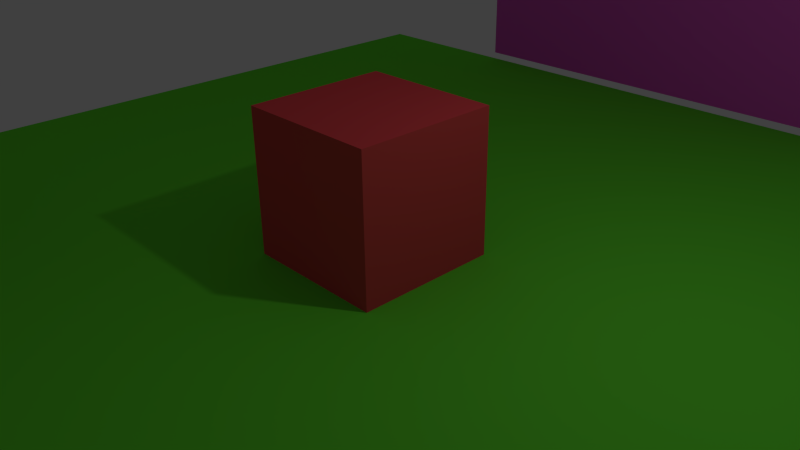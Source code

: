 # Source: wednesday.blend  (saved by Blender 2.70.0; exported with 4.5.12 LTS)
import bpy
from mathutils import Matrix  # noqa: F401  (used for matrix-valued properties, if any)

bpy.ops.wm.read_factory_settings(use_empty=True)
scene = bpy.context.scene
scene.name = 'Scene'

# ---- collections
col_collection_1 = bpy.data.collections.new('Collection 1'); scene.collection.children.link(col_collection_1)
col_collection_2 = bpy.data.collections.new('Collection 2'); scene.collection.children.link(col_collection_2)

# ---- materials (node trees are filled in below, after node groups)
mat_material_003 = bpy.data.materials.new('Material.003')
mat_material_003.alpha_threshold = 0.0
mat_material_003.use_transparent_shadow = False
mat_material_003.diffuse_color = (0.8, 0.3415, 0.05907, 1.0)
mat_material_003.roughness = 0.5
mat_material_003.line_color = (0.0, 0.0, 0.0, 1.0)
mat_material_002 = bpy.data.materials.new('Material.002')
mat_material_002.alpha_threshold = 0.0
mat_material_002.use_transparent_shadow = False
mat_material_002.diffuse_color = (0.1376, 0.8, 0.03937, 1.0)
mat_material_002.roughness = 0.5
mat_material_002.line_color = (0.0, 0.0, 0.0, 1.0)
mat_material = bpy.data.materials.new('Material')
mat_material.alpha_threshold = 0.0
mat_material.use_transparent_shadow = False
mat_material.diffuse_color = (0.8, 0.07459, 0.08477, 1.0)
mat_material.roughness = 0.5
mat_material.line_color = (0.0, 0.0, 0.0, 1.0)
mat_material_001 = bpy.data.materials.new('Material.001')
mat_material_001.alpha_threshold = 0.0
mat_material_001.use_transparent_shadow = False
mat_material_001.diffuse_color = (0.8, 0.09037, 0.6514, 1.0)
mat_material_001.roughness = 0.5
mat_material_001.line_color = (0.0, 0.0, 0.0, 1.0)

# ---- material node trees

# ---- world
world_world = bpy.data.worlds.new('World'); scene.world = world_world
world_world.color = (0.05088, 0.05088, 0.05088)
world_world.use_sun_shadow = False
world_world.sun_shadow_jitter_overblur = 0.0
world_world.cycles.sampling_method = 'MANUAL'
world_world.cycles.sample_map_resolution = 256

# ---- cameras
cam_camera = bpy.data.cameras.new('Camera')
cam_camera.clip_end = 100.0
cam_camera.lens = 35.0
cam_camera.sensor_width = 32.0
cam_camera.sensor_height = 18.0
cam_camera.ortho_scale = 7.314
cam_camera.dof.focus_distance = 0.0
cam_camera.dof.aperture_fstop = 128.0

# ---- lights
light_lamp = bpy.data.lights.new('Lamp', 'POINT')
light_lamp.transmission_factor = 0.0
light_lamp.cutoff_distance = 30.0
light_lamp.energy = 100.0
light_lamp.shadow_buffer_clip_start = 1.001
light_lamp.shadow_soft_size = 0.1
light_lamp.shadow_maximum_resolution = 0.006
light_lamp.use_absolute_resolution = True
light_lamp.cycles.use_multiple_importance_sampling = False

# ---- meshes
me_suzanne = bpy.data.meshes.new('Suzanne')
me_suzanne.from_pydata([(0.4375, -0.7656, 0.1641), (-0.4375, -0.7656, 0.1641), (0.5, -0.6875, 0.09375), (-0.5, -0.6875, 0.09375), (0.5469, -0.5781, 0.05469), (-0.5469, -0.5781, 0.05469), (0.3516, -0.6172, -0.02344), (-0.3516, -0.6172, -0.02344), (0.3516, -0.7188, 0.03125), (-0.3516, -0.7188, 0.03125), (0.3516, -0.7812, 0.1328), (-0.3516, -0.7812, 0.1328), (0.2734, -0.7969, 0.1641), (-0.2734, -0.7969, 0.1641), (0.2031, -0.7422, 0.09375), (-0.2031, -0.7422, 0.09375), (0.1562, -0.6484, 0.05469), (-0.1562, -0.6484, 0.05469), (0.07812, -0.6562, 0.2422), (-0.07812, -0.6562, 0.2422), (0.1406, -0.7422, 0.2422), (-0.1406, -0.7422, 0.2422), (0.2422, -0.7969, 0.2422), (-0.2422, -0.7969, 0.2422), (0.2734, -0.7969, 0.3281), (-0.2734, -0.7969, 0.3281), (0.2031, -0.7422, 0.3906), (-0.2031, -0.7422, 0.3906), (0.1562, -0.6484, 0.4375), (-0.1562, -0.6484, 0.4375), (0.3516, -0.6172, 0.5156), (-0.3516, -0.6172, 0.5156), (0.3516, -0.7188, 0.4531), (-0.3516, -0.7188, 0.4531), (0.3516, -0.7812, 0.3594), (-0.3516, -0.7812, 0.3594), (0.4375, -0.7656, 0.3281), (-0.4375, -0.7656, 0.3281), (0.5, -0.6875, 0.3906), (-0.5, -0.6875, 0.3906), (0.5469, -0.5781, 0.4375), (-0.5469, -0.5781, 0.4375), (0.625, -0.5625, 0.2422), (-0.625, -0.5625, 0.2422), (0.5625, -0.6719, 0.2422), (-0.5625, -0.6719, 0.2422), (0.4688, -0.7578, 0.2422), (-0.4688, -0.7578, 0.2422), (0.4766, -0.7734, 0.2422), (-0.4766, -0.7734, 0.2422), (0.4453, -0.7812, 0.3359), (-0.4453, -0.7812, 0.3359), (0.3516, -0.8047, 0.375), (-0.3516, -0.8047, 0.375), (0.2656, -0.8203, 0.3359), (-0.2656, -0.8203, 0.3359), (0.2266, -0.8203, 0.2422), (-0.2266, -0.8203, 0.2422), (0.2656, -0.8203, 0.1562), (-0.2656, -0.8203, 0.1562), (0.3516, -0.8281, 0.2422), (-0.3516, -0.8281, 0.2422), (0.3516, -0.8047, 0.1172), (-0.3516, -0.8047, 0.1172), (0.4453, -0.7812, 0.1562), (-0.4453, -0.7812, 0.1562), (0.0, -0.7422, 0.4297), (0.0, -0.8203, 0.3516), (0.0, -0.7344, -0.6797), (0.0, -0.7812, -0.3203), (0.0, -0.7969, -0.1875), (0.0, -0.7188, -0.7734), (0.0, -0.6016, 0.4062), (0.0, -0.5703, 0.5703), (0.0, 0.5469, 0.8984), (0.0, 0.8516, 0.5625), (0.0, 0.8281, 0.07031), (0.0, 0.3516, -0.3828), (0.2031, -0.5625, -0.1875), (-0.2031, -0.5625, -0.1875), (0.3125, -0.5703, -0.4375), (-0.3125, -0.5703, -0.4375), (0.3516, -0.5703, -0.6953), (-0.3516, -0.5703, -0.6953), (0.3672, -0.5312, -0.8906), (-0.3672, -0.5312, -0.8906), (0.3281, -0.5234, -0.9453), (-0.3281, -0.5234, -0.9453), (0.1797, -0.5547, -0.9688), (-0.1797, -0.5547, -0.9688), (0.0, -0.5781, -0.9844), (0.4375, -0.5312, -0.1406), (-0.4375, -0.5312, -0.1406), (0.6328, -0.5391, -0.03906), (-0.6328, -0.5391, -0.03906), (0.8281, -0.4453, 0.1484), (-0.8281, -0.4453, 0.1484), (0.8594, -0.5938, 0.4297), (-0.8594, -0.5938, 0.4297), (0.7109, -0.625, 0.4844), (-0.7109, -0.625, 0.4844), (0.4922, -0.6875, 0.6016), (-0.4922, -0.6875, 0.6016), (0.3203, -0.7344, 0.7578), (-0.3203, -0.7344, 0.7578), (0.1562, -0.7578, 0.7188), (-0.1562, -0.7578, 0.7188), (0.0625, -0.75, 0.4922), (-0.0625, -0.75, 0.4922), (0.1641, -0.7734, 0.4141), (-0.1641, -0.7734, 0.4141), (0.125, -0.7656, 0.3047), (-0.125, -0.7656, 0.3047), (0.2031, -0.7422, 0.09375), (-0.2031, -0.7422, 0.09375), (0.375, -0.7031, 0.01562), (-0.375, -0.7031, 0.01562), (0.4922, -0.6719, 0.0625), (-0.4922, -0.6719, 0.0625), (0.625, -0.6484, 0.1875), (-0.625, -0.6484, 0.1875), (0.6406, -0.6484, 0.2969), (-0.6406, -0.6484, 0.2969), (0.6016, -0.6641, 0.375), (-0.6016, -0.6641, 0.375), (0.4297, -0.7188, 0.4375), (-0.4297, -0.7188, 0.4375), (0.25, -0.7578, 0.4688), (-0.25, -0.7578, 0.4688), (0.0, -0.7344, -0.7656), (0.1094, -0.7344, -0.7188), (-0.1094, -0.7344, -0.7188), (0.1172, -0.7109, -0.8359), (-0.1172, -0.7109, -0.8359), (0.0625, -0.6953, -0.8828), (-0.0625, -0.6953, -0.8828), (0.0, -0.6875, -0.8906), (0.0, -0.75, -0.1953), (0.0, -0.7422, -0.1406), (0.1016, -0.7422, -0.1484), (-0.1016, -0.7422, -0.1484), (0.125, -0.75, -0.2266), (-0.125, -0.75, -0.2266), (0.08594, -0.7422, -0.2891), (-0.08594, -0.7422, -0.2891), (0.3984, -0.6719, -0.04688), (-0.3984, -0.6719, -0.04688), (0.6172, -0.625, 0.05469), (-0.6172, -0.625, 0.05469), (0.7266, -0.6016, 0.2031), (-0.7266, -0.6016, 0.2031), (0.7422, -0.6562, 0.375), (-0.7422, -0.6562, 0.375), (0.6875, -0.7266, 0.4141), (-0.6875, -0.7266, 0.4141), (0.4375, -0.7969, 0.5469), (-0.4375, -0.7969, 0.5469), (0.3125, -0.8359, 0.6406), (-0.3125, -0.8359, 0.6406), (0.2031, -0.8516, 0.6172), (-0.2031, -0.8516, 0.6172), (0.1016, -0.8438, 0.4297), (-0.1016, -0.8438, 0.4297), (0.125, -0.8125, -0.1016), (-0.125, -0.8125, -0.1016), (0.2109, -0.7109, -0.4453), (-0.2109, -0.7109, -0.4453), (0.25, -0.6875, -0.7031), (-0.25, -0.6875, -0.7031), (0.2656, -0.6641, -0.8203), (-0.2656, -0.6641, -0.8203), (0.2344, -0.6328, -0.9141), (-0.2344, -0.6328, -0.9141), (0.1641, -0.6328, -0.9297), (-0.1641, -0.6328, -0.9297), (0.0, -0.6406, -0.9453), (0.0, -0.7266, 0.04688), (0.0, -0.7656, 0.2109), (0.3281, -0.7422, 0.4766), (-0.3281, -0.7422, 0.4766), (0.1641, -0.75, 0.1406), (-0.1641, -0.75, 0.1406), (0.1328, -0.7578, 0.2109), (-0.1328, -0.7578, 0.2109), (0.1172, -0.7344, -0.6875), (-0.1172, -0.7344, -0.6875), (0.07812, -0.75, -0.4453), (-0.07812, -0.75, -0.4453), (0.0, -0.75, -0.4453), (0.0, -0.7422, -0.3281), (0.09375, -0.7812, -0.2734), (-0.09375, -0.7812, -0.2734), (0.1328, -0.7969, -0.2266), (-0.1328, -0.7969, -0.2266), (0.1094, -0.7812, -0.1328), (-0.1094, -0.7812, -0.1328), (0.03906, -0.7812, -0.125), (-0.03906, -0.7812, -0.125), (0.0, -0.8281, -0.2031), (0.04688, -0.8125, -0.1484), (-0.04688, -0.8125, -0.1484), (0.09375, -0.8125, -0.1562), (-0.09375, -0.8125, -0.1562), (0.1094, -0.8281, -0.2266), (-0.1094, -0.8281, -0.2266), (0.07812, -0.8047, -0.25), (-0.07812, -0.8047, -0.25), (0.0, -0.8047, -0.2891), (0.2578, -0.5547, -0.3125), (-0.2578, -0.5547, -0.3125), (0.1641, -0.7109, -0.2422), (-0.1641, -0.7109, -0.2422), (0.1797, -0.7109, -0.3125), (-0.1797, -0.7109, -0.3125), (0.2344, -0.5547, -0.25), (-0.2344, -0.5547, -0.25), (0.0, -0.6875, -0.875), (0.04688, -0.6875, -0.8672), (-0.04688, -0.6875, -0.8672), (0.09375, -0.7109, -0.8203), (-0.09375, -0.7109, -0.8203), (0.09375, -0.7266, -0.7422), (-0.09375, -0.7266, -0.7422), (0.0, -0.6562, -0.7812), (0.09375, -0.6641, -0.75), (-0.09375, -0.6641, -0.75), (0.09375, -0.6406, -0.8125), (-0.09375, -0.6406, -0.8125), (0.04688, -0.6328, -0.8516), (-0.04688, -0.6328, -0.8516), (0.0, -0.6328, -0.8594), (0.1719, -0.7812, 0.2188), (-0.1719, -0.7812, 0.2188), (0.1875, -0.7734, 0.1562), (-0.1875, -0.7734, 0.1562), (0.3359, -0.7578, 0.4297), (-0.3359, -0.7578, 0.4297), (0.2734, -0.7734, 0.4219), (-0.2734, -0.7734, 0.4219), (0.4219, -0.7734, 0.3984), (-0.4219, -0.7734, 0.3984), (0.5625, -0.6953, 0.3516), (-0.5625, -0.6953, 0.3516), (0.5859, -0.6875, 0.2891), (-0.5859, -0.6875, 0.2891), (0.5781, -0.6797, 0.1953), (-0.5781, -0.6797, 0.1953), (0.4766, -0.7188, 0.1016), (-0.4766, -0.7188, 0.1016), (0.375, -0.7422, 0.0625), (-0.375, -0.7422, 0.0625), (0.2266, -0.7812, 0.1094), (-0.2266, -0.7812, 0.1094), (0.1797, -0.7812, 0.2969), (-0.1797, -0.7812, 0.2969), (0.2109, -0.7812, 0.375), (-0.2109, -0.7812, 0.375), (0.2344, -0.7578, 0.3594), (-0.2344, -0.7578, 0.3594), (0.1953, -0.7578, 0.2969), (-0.1953, -0.7578, 0.2969), (0.2422, -0.7578, 0.125), (-0.2422, -0.7578, 0.125), (0.375, -0.7266, 0.08594), (-0.375, -0.7266, 0.08594), (0.4609, -0.7031, 0.1172), (-0.4609, -0.7031, 0.1172), (0.5469, -0.6719, 0.2109), (-0.5469, -0.6719, 0.2109), (0.5547, -0.6719, 0.2812), (-0.5547, -0.6719, 0.2812), (0.5312, -0.6797, 0.3359), (-0.5312, -0.6797, 0.3359), (0.4141, -0.75, 0.3906), (-0.4141, -0.75, 0.3906), (0.2812, -0.7656, 0.3984), (-0.2812, -0.7656, 0.3984), (0.3359, -0.75, 0.4062), (-0.3359, -0.75, 0.4062), (0.2031, -0.75, 0.1719), (-0.2031, -0.75, 0.1719), (0.1953, -0.75, 0.2266), (-0.1953, -0.75, 0.2266), (0.1094, -0.6094, 0.4609), (-0.1094, -0.6094, 0.4609), (0.1953, -0.6172, 0.6641), (-0.1953, -0.6172, 0.6641), (0.3359, -0.5938, 0.6875), (-0.3359, -0.5938, 0.6875), (0.4844, -0.5547, 0.5547), (-0.4844, -0.5547, 0.5547), (0.6797, -0.4922, 0.4531), (-0.6797, -0.4922, 0.4531), (0.7969, -0.4609, 0.4062), (-0.7969, -0.4609, 0.4062), (0.7734, -0.375, 0.1641), (-0.7734, -0.375, 0.1641), (0.6016, -0.4141, 0.0), (-0.6016, -0.4141, 0.0), (0.4375, -0.4688, -0.09375), (-0.4375, -0.4688, -0.09375), (0.0, -0.2891, 0.8984), (0.0, 0.07812, 0.9844), (0.0, 0.6719, -0.1953), (0.0, -0.1875, -0.4609), (0.0, -0.4609, -0.9766), (0.0, -0.3438, -0.8047), (0.0, -0.3203, -0.5703), (0.0, -0.2812, -0.4844), (0.8516, -0.05469, 0.2344), (-0.8516, -0.05469, 0.2344), (0.8594, 0.04688, 0.3203), (-0.8594, 0.04688, 0.3203), (0.7734, 0.4375, 0.2656), (-0.7734, 0.4375, 0.2656), (0.4609, 0.7031, 0.4375), (-0.4609, 0.7031, 0.4375), (0.7344, -0.07031, -0.04688), (-0.7344, -0.07031, -0.04688), (0.5938, 0.1641, -0.125), (-0.5938, 0.1641, -0.125), (0.6406, 0.4297, -0.007812), (-0.6406, 0.4297, -0.007812), (0.3359, 0.6641, 0.05469), (-0.3359, 0.6641, 0.05469), (0.2344, -0.4062, -0.3516), (-0.2344, -0.4062, -0.3516), (0.1797, -0.2578, -0.4141), (-0.1797, -0.2578, -0.4141), (0.2891, -0.3828, -0.7109), (-0.2891, -0.3828, -0.7109), (0.25, -0.3906, -0.5), (-0.25, -0.3906, -0.5), (0.3281, -0.3984, -0.9141), (-0.3281, -0.3984, -0.9141), (0.1406, -0.3672, -0.7578), (-0.1406, -0.3672, -0.7578), (0.125, -0.3594, -0.5391), (-0.125, -0.3594, -0.5391), (0.1641, -0.4375, -0.9453), (-0.1641, -0.4375, -0.9453), (0.2188, -0.4297, -0.2812), (-0.2188, -0.4297, -0.2812), (0.2109, -0.4688, -0.2266), (-0.2109, -0.4688, -0.2266), (0.2031, -0.5, -0.1719), (-0.2031, -0.5, -0.1719), (0.2109, -0.1641, -0.3906), (-0.2109, -0.1641, -0.3906), (0.2969, 0.2656, -0.3125), (-0.2969, 0.2656, -0.3125), (0.3438, 0.5391, -0.1484), (-0.3438, 0.5391, -0.1484), (0.4531, 0.3828, 0.8672), (-0.4531, 0.3828, 0.8672), (0.4531, 0.07031, 0.9297), (-0.4531, 0.07031, 0.9297), (0.4531, -0.2344, 0.8516), (-0.4531, -0.2344, 0.8516), (0.4609, -0.4297, 0.5234), (-0.4609, -0.4297, 0.5234), (0.7266, -0.3359, 0.4062), (-0.7266, -0.3359, 0.4062), (0.6328, -0.2812, 0.4531), (-0.6328, -0.2812, 0.4531), (0.6406, -0.05469, 0.7031), (-0.6406, -0.05469, 0.7031), (0.7969, -0.125, 0.5625), (-0.7969, -0.125, 0.5625), (0.7969, 0.1172, 0.6172), (-0.7969, 0.1172, 0.6172), (0.6406, 0.1953, 0.75), (-0.6406, 0.1953, 0.75), (0.6406, 0.4453, 0.6797), (-0.6406, 0.4453, 0.6797), (0.7969, 0.3594, 0.5391), (-0.7969, 0.3594, 0.5391), (0.6172, 0.5859, 0.3281), (-0.6172, 0.5859, 0.3281), (0.4844, 0.5469, 0.02344), (-0.4844, 0.5469, 0.02344), (0.8203, 0.2031, 0.3281), (-0.8203, 0.2031, 0.3281), (0.4062, -0.1484, -0.1719), (-0.4062, -0.1484, -0.1719), (0.4297, 0.2109, -0.1953), (-0.4297, 0.2109, -0.1953), (0.8906, 0.2344, 0.4062), (-0.8906, 0.2344, 0.4062), (0.7734, 0.125, -0.1406), (-0.7734, 0.125, -0.1406), (1.039, 0.3281, -0.1016), (-1.039, 0.3281, -0.1016), (1.281, 0.4297, 0.05469), (-1.281, 0.4297, 0.05469), (1.352, 0.4219, 0.3203), (-1.352, 0.4219, 0.3203), (1.234, 0.4219, 0.5078), (-1.234, 0.4219, 0.5078), (1.023, 0.3125, 0.4766), (-1.023, 0.3125, 0.4766), (1.016, 0.2891, 0.4141), (-1.016, 0.2891, 0.4141), (1.188, 0.3906, 0.4375), (-1.188, 0.3906, 0.4375), (1.266, 0.4062, 0.2891), (-1.266, 0.4062, 0.2891), (1.211, 0.4062, 0.07812), (-1.211, 0.4062, 0.07812), (1.031, 0.3047, -0.03906), (-1.031, 0.3047, -0.03906), (0.8281, 0.1328, -0.07031), (-0.8281, 0.1328, -0.07031), (0.9219, 0.2188, 0.3594), (-0.9219, 0.2188, 0.3594), (0.9453, 0.2891, 0.3047), (-0.9453, 0.2891, 0.3047), (0.8828, 0.2109, -0.02344), (-0.8828, 0.2109, -0.02344), (1.039, 0.3672, 0.0), (-1.039, 0.3672, 0.0), (1.188, 0.4453, 0.09375), (-1.188, 0.4453, 0.09375), (1.234, 0.4453, 0.25), (-1.234, 0.4453, 0.25), (1.172, 0.4375, 0.3594), (-1.172, 0.4375, 0.3594), (1.023, 0.3594, 0.3438), (-1.023, 0.3594, 0.3438), (0.8438, 0.2109, 0.2891), (-0.8438, 0.2109, 0.2891), (0.8359, 0.2734, 0.1719), (-0.8359, 0.2734, 0.1719), (0.7578, 0.2734, 0.09375), (-0.7578, 0.2734, 0.09375), (0.8203, 0.2734, 0.08594), (-0.8203, 0.2734, 0.08594), (0.8438, 0.2734, 0.01562), (-0.8438, 0.2734, 0.01562), (0.8125, 0.2734, -0.01562), (-0.8125, 0.2734, -0.01562), (0.7266, 0.07031, 0.0), (-0.7266, 0.07031, 0.0), (0.7188, 0.1719, -0.02344), (-0.7188, 0.1719, -0.02344), (0.7188, 0.1875, 0.03906), (-0.7188, 0.1875, 0.03906), (0.7969, 0.2109, 0.2031), (-0.7969, 0.2109, 0.2031), (0.8906, 0.2656, 0.2422), (-0.8906, 0.2656, 0.2422), (0.8906, 0.3203, 0.2344), (-0.8906, 0.3203, 0.2344), (0.8125, 0.3203, -0.01562), (-0.8125, 0.3203, -0.01562), (0.8516, 0.3203, 0.01562), (-0.8516, 0.3203, 0.01562), (0.8281, 0.3203, 0.07812), (-0.8281, 0.3203, 0.07812), (0.7656, 0.3203, 0.09375), (-0.7656, 0.3203, 0.09375), (0.8438, 0.3203, 0.1719), (-0.8438, 0.3203, 0.1719), (1.039, 0.4141, 0.3281), (-1.039, 0.4141, 0.3281), (1.188, 0.4844, 0.3438), (-1.188, 0.4844, 0.3438), (1.258, 0.4922, 0.2422), (-1.258, 0.4922, 0.2422), (1.211, 0.4844, 0.08594), (-1.211, 0.4844, 0.08594), (1.047, 0.4219, 0.0), (-1.047, 0.4219, 0.0), (0.8828, 0.2656, -0.01562), (-0.8828, 0.2656, -0.01562), (0.9531, 0.3438, 0.2891), (-0.9531, 0.3438, 0.2891), (0.8906, 0.3281, 0.1094), (-0.8906, 0.3281, 0.1094), (0.9375, 0.3359, 0.0625), (-0.9375, 0.3359, 0.0625), (1.0, 0.3672, 0.125), (-1.0, 0.3672, 0.125), (0.9609, 0.3516, 0.1719), (-0.9609, 0.3516, 0.1719), (1.016, 0.375, 0.2344), (-1.016, 0.375, 0.2344), (1.055, 0.3828, 0.1875), (-1.055, 0.3828, 0.1875), (1.109, 0.3906, 0.2109), (-1.109, 0.3906, 0.2109), (1.086, 0.3906, 0.2734), (-1.086, 0.3906, 0.2734), (1.023, 0.4844, 0.4375), (-1.023, 0.4844, 0.4375), (1.25, 0.5469, 0.4688), (-1.25, 0.5469, 0.4688), (1.367, 0.5, 0.2969), (-1.367, 0.5, 0.2969), (1.312, 0.5312, 0.05469), (-1.312, 0.5312, 0.05469), (1.039, 0.4922, -0.08594), (-1.039, 0.4922, -0.08594), (0.7891, 0.3281, -0.125), (-0.7891, 0.3281, -0.125), (0.8594, 0.3828, 0.3828), (-0.8594, 0.3828, 0.3828)], [], [(46, 0, 2, 44), (3, 1, 47, 45), (44, 2, 4, 42), (5, 3, 45, 43), (2, 8, 6, 4), (7, 9, 3, 5), (0, 10, 8, 2), (9, 11, 1, 3), (10, 12, 14, 8), (15, 13, 11, 9), (8, 14, 16, 6), (17, 15, 9, 7), (14, 20, 18, 16), (19, 21, 15, 17), (12, 22, 20, 14), (21, 23, 13, 15), (22, 24, 26, 20), (27, 25, 23, 21), (20, 26, 28, 18), (29, 27, 21, 19), (26, 32, 30, 28), (31, 33, 27, 29), (24, 34, 32, 26), (33, 35, 25, 27), (34, 36, 38, 32), (39, 37, 35, 33), (32, 38, 40, 30), (41, 39, 33, 31), (38, 44, 42, 40), (43, 45, 39, 41), (36, 46, 44, 38), (45, 47, 37, 39), (46, 36, 50, 48), (51, 37, 47, 49), (36, 34, 52, 50), (53, 35, 37, 51), (34, 24, 54, 52), (55, 25, 35, 53), (24, 22, 56, 54), (57, 23, 25, 55), (22, 12, 58, 56), (59, 13, 23, 57), (12, 10, 62, 58), (63, 11, 13, 59), (10, 0, 64, 62), (65, 1, 11, 63), (0, 46, 48, 64), (49, 47, 1, 65), (60, 64, 48), (49, 65, 61), (62, 64, 60), (61, 65, 63), (60, 58, 62), (63, 59, 61), (60, 56, 58), (59, 57, 61), (60, 54, 56), (57, 55, 61), (60, 52, 54), (55, 53, 61), (60, 50, 52), (53, 51, 61), (60, 48, 50), (51, 49, 61), (88, 173, 175, 90), (175, 174, 89, 90), (86, 171, 173, 88), (174, 172, 87, 89), (84, 169, 171, 86), (172, 170, 85, 87), (82, 167, 169, 84), (170, 168, 83, 85), (80, 165, 167, 82), (168, 166, 81, 83), (78, 91, 145, 163), (146, 92, 79, 164), (91, 93, 147, 145), (148, 94, 92, 146), (93, 95, 149, 147), (150, 96, 94, 148), (95, 97, 151, 149), (152, 98, 96, 150), (97, 99, 153, 151), (154, 100, 98, 152), (99, 101, 155, 153), (156, 102, 100, 154), (101, 103, 157, 155), (158, 104, 102, 156), (103, 105, 159, 157), (160, 106, 104, 158), (105, 107, 161, 159), (162, 108, 106, 160), (107, 66, 67, 161), (67, 66, 108, 162), (109, 127, 159, 161), (160, 128, 110, 162), (127, 178, 157, 159), (158, 179, 128, 160), (125, 155, 157, 178), (158, 156, 126, 179), (123, 153, 155, 125), (156, 154, 124, 126), (121, 151, 153, 123), (154, 152, 122, 124), (119, 149, 151, 121), (152, 150, 120, 122), (117, 147, 149, 119), (150, 148, 118, 120), (115, 145, 147, 117), (148, 146, 116, 118), (113, 163, 145, 115), (146, 164, 114, 116), (113, 180, 176, 163), (176, 181, 114, 164), (109, 161, 67, 111), (67, 162, 110, 112), (111, 67, 177, 182), (177, 67, 112, 183), (176, 180, 182, 177), (183, 181, 176, 177), (134, 136, 175, 173), (175, 136, 135, 174), (132, 134, 173, 171), (174, 135, 133, 172), (130, 132, 171, 169), (172, 133, 131, 170), (165, 186, 184, 167), (185, 187, 166, 168), (130, 169, 167, 184), (168, 170, 131, 185), (143, 189, 188, 186), (188, 189, 144, 187), (184, 186, 188, 68), (188, 187, 185, 68), (129, 130, 184, 68), (185, 131, 129, 68), (141, 192, 190, 143), (191, 193, 142, 144), (139, 194, 192, 141), (193, 195, 140, 142), (138, 196, 194, 139), (195, 197, 138, 140), (137, 70, 196, 138), (197, 70, 137, 138), (189, 143, 190, 69), (191, 144, 189, 69), (69, 190, 205, 207), (206, 191, 69, 207), (70, 198, 199, 196), (200, 198, 70, 197), (196, 199, 201, 194), (202, 200, 197, 195), (194, 201, 203, 192), (204, 202, 195, 193), (192, 203, 205, 190), (206, 204, 193, 191), (198, 203, 201, 199), (202, 204, 198, 200), (198, 207, 205, 203), (206, 207, 198, 204), (138, 139, 163, 176), (164, 140, 138, 176), (139, 141, 210, 163), (211, 142, 140, 164), (141, 143, 212, 210), (213, 144, 142, 211), (143, 186, 165, 212), (166, 187, 144, 213), (80, 208, 212, 165), (213, 209, 81, 166), (208, 214, 210, 212), (211, 215, 209, 213), (78, 163, 210, 214), (211, 164, 79, 215), (130, 129, 71, 221), (71, 129, 131, 222), (132, 130, 221, 219), (222, 131, 133, 220), (134, 132, 219, 217), (220, 133, 135, 218), (136, 134, 217, 216), (218, 135, 136, 216), (216, 217, 228, 230), (229, 218, 216, 230), (217, 219, 226, 228), (227, 220, 218, 229), (219, 221, 224, 226), (225, 222, 220, 227), (221, 71, 223, 224), (223, 71, 222, 225), (223, 230, 228, 224), (229, 230, 223, 225), (224, 228, 226), (227, 229, 225), (182, 180, 233, 231), (234, 181, 183, 232), (111, 182, 231, 253), (232, 183, 112, 254), (109, 111, 253, 255), (254, 112, 110, 256), (180, 113, 251, 233), (252, 114, 181, 234), (113, 115, 249, 251), (250, 116, 114, 252), (115, 117, 247, 249), (248, 118, 116, 250), (117, 119, 245, 247), (246, 120, 118, 248), (119, 121, 243, 245), (244, 122, 120, 246), (121, 123, 241, 243), (242, 124, 122, 244), (123, 125, 239, 241), (240, 126, 124, 242), (125, 178, 235, 239), (236, 179, 126, 240), (178, 127, 237, 235), (238, 128, 179, 236), (127, 109, 255, 237), (256, 110, 128, 238), (237, 255, 257, 275), (258, 256, 238, 276), (235, 237, 275, 277), (276, 238, 236, 278), (239, 235, 277, 273), (278, 236, 240, 274), (241, 239, 273, 271), (274, 240, 242, 272), (243, 241, 271, 269), (272, 242, 244, 270), (245, 243, 269, 267), (270, 244, 246, 268), (247, 245, 267, 265), (268, 246, 248, 266), (249, 247, 265, 263), (266, 248, 250, 264), (251, 249, 263, 261), (264, 250, 252, 262), (233, 251, 261, 279), (262, 252, 234, 280), (255, 253, 259, 257), (260, 254, 256, 258), (253, 231, 281, 259), (282, 232, 254, 260), (231, 233, 279, 281), (280, 234, 232, 282), (66, 107, 283, 72), (284, 108, 66, 72), (107, 105, 285, 283), (286, 106, 108, 284), (105, 103, 287, 285), (288, 104, 106, 286), (103, 101, 289, 287), (290, 102, 104, 288), (101, 99, 291, 289), (292, 100, 102, 290), (99, 97, 293, 291), (294, 98, 100, 292), (97, 95, 295, 293), (296, 96, 98, 294), (95, 93, 297, 295), (298, 94, 96, 296), (93, 91, 299, 297), (300, 92, 94, 298), (307, 308, 327, 337), (328, 308, 307, 338), (306, 307, 337, 335), (338, 307, 306, 336), (305, 306, 335, 339), (336, 306, 305, 340), (88, 90, 305, 339), (305, 90, 89, 340), (86, 88, 339, 333), (340, 89, 87, 334), (84, 86, 333, 329), (334, 87, 85, 330), (82, 84, 329, 331), (330, 85, 83, 332), (329, 335, 337, 331), (338, 336, 330, 332), (329, 333, 339, 335), (340, 334, 330, 336), (325, 331, 337, 327), (338, 332, 326, 328), (80, 82, 331, 325), (332, 83, 81, 326), (208, 341, 343, 214), (344, 342, 209, 215), (80, 325, 341, 208), (342, 326, 81, 209), (78, 214, 343, 345), (344, 215, 79, 346), (78, 345, 299, 91), (300, 346, 79, 92), (76, 323, 351, 303), (352, 324, 76, 303), (303, 351, 349, 77), (350, 352, 303, 77), (77, 349, 347, 304), (348, 350, 77, 304), (304, 347, 327, 308), (328, 348, 304, 308), (325, 327, 347, 341), (348, 328, 326, 342), (295, 297, 317, 309), (318, 298, 296, 310), (75, 315, 323, 76), (324, 316, 75, 76), (301, 357, 355, 302), (356, 358, 301, 302), (302, 355, 353, 74), (354, 356, 302, 74), (74, 353, 315, 75), (316, 354, 74, 75), (291, 293, 361, 363), (362, 294, 292, 364), (363, 361, 367, 365), (368, 362, 364, 366), (365, 367, 369, 371), (370, 368, 366, 372), (371, 369, 375, 373), (376, 370, 372, 374), (313, 377, 373, 375), (374, 378, 314, 376), (315, 353, 373, 377), (374, 354, 316, 378), (353, 355, 371, 373), (372, 356, 354, 374), (355, 357, 365, 371), (366, 358, 356, 372), (357, 359, 363, 365), (364, 360, 358, 366), (289, 291, 363, 359), (364, 292, 290, 360), (73, 359, 357, 301), (358, 360, 73, 301), (283, 285, 287, 289), (288, 286, 284, 290), (283, 289, 359, 73), (360, 290, 284, 73), (72, 283, 73), (73, 284, 72), (293, 295, 309, 361), (310, 296, 294, 362), (309, 311, 367, 361), (368, 312, 310, 362), (311, 381, 369, 367), (370, 382, 312, 368), (313, 375, 369, 381), (370, 376, 314, 382), (347, 349, 385, 383), (386, 350, 348, 384), (317, 383, 385, 319), (386, 384, 318, 320), (297, 299, 383, 317), (384, 300, 298, 318), (299, 343, 341, 383), (342, 344, 300, 384), (341, 347, 383), (384, 348, 342), (299, 345, 343), (344, 346, 300), (313, 321, 379, 377), (380, 322, 314, 378), (315, 377, 379, 323), (380, 378, 316, 324), (319, 385, 379, 321), (380, 386, 320, 322), (349, 351, 379, 385), (380, 352, 350, 386), (323, 379, 351), (352, 380, 324), (399, 387, 413, 401), (414, 388, 400, 402), (399, 401, 403, 397), (404, 402, 400, 398), (397, 403, 405, 395), (406, 404, 398, 396), (395, 405, 407, 393), (408, 406, 396, 394), (393, 407, 409, 391), (410, 408, 394, 392), (391, 409, 411, 389), (412, 410, 392, 390), (409, 419, 417, 411), (418, 420, 410, 412), (407, 421, 419, 409), (420, 422, 408, 410), (405, 423, 421, 407), (422, 424, 406, 408), (403, 425, 423, 405), (424, 426, 404, 406), (401, 427, 425, 403), (426, 428, 402, 404), (401, 413, 415, 427), (416, 414, 402, 428), (317, 319, 443, 441), (444, 320, 318, 442), (319, 389, 411, 443), (412, 390, 320, 444), (309, 317, 441, 311), (442, 318, 310, 312), (381, 429, 413, 387), (414, 430, 382, 388), (411, 417, 439, 443), (440, 418, 412, 444), (437, 445, 443, 439), (444, 446, 438, 440), (433, 445, 437, 435), (438, 446, 434, 436), (431, 447, 445, 433), (446, 448, 432, 434), (429, 447, 431, 449), (432, 448, 430, 450), (413, 429, 449, 415), (450, 430, 414, 416), (311, 447, 429, 381), (430, 448, 312, 382), (311, 441, 445, 447), (446, 442, 312, 448), (441, 443, 445), (446, 444, 442), (415, 449, 451, 475), (452, 450, 416, 476), (449, 431, 461, 451), (462, 432, 450, 452), (431, 433, 459, 461), (460, 434, 432, 462), (433, 435, 457, 459), (458, 436, 434, 460), (435, 437, 455, 457), (456, 438, 436, 458), (437, 439, 453, 455), (454, 440, 438, 456), (439, 417, 473, 453), (474, 418, 440, 454), (427, 415, 475, 463), (476, 416, 428, 464), (425, 427, 463, 465), (464, 428, 426, 466), (423, 425, 465, 467), (466, 426, 424, 468), (421, 423, 467, 469), (468, 424, 422, 470), (419, 421, 469, 471), (470, 422, 420, 472), (417, 419, 471, 473), (472, 420, 418, 474), (457, 455, 479, 477), (480, 456, 458, 478), (477, 479, 481, 483), (482, 480, 478, 484), (483, 481, 487, 485), (488, 482, 484, 486), (485, 487, 489, 491), (490, 488, 486, 492), (463, 475, 485, 491), (486, 476, 464, 492), (451, 483, 485, 475), (486, 484, 452, 476), (451, 461, 477, 483), (478, 462, 452, 484), (457, 477, 461, 459), (462, 478, 458, 460), (453, 473, 479, 455), (480, 474, 454, 456), (471, 481, 479, 473), (480, 482, 472, 474), (469, 487, 481, 471), (482, 488, 470, 472), (467, 489, 487, 469), (488, 490, 468, 470), (465, 491, 489, 467), (490, 492, 466, 468), (463, 491, 465), (466, 492, 464), (391, 389, 503, 501), (504, 390, 392, 502), (393, 391, 501, 499), (502, 392, 394, 500), (395, 393, 499, 497), (500, 394, 396, 498), (397, 395, 497, 495), (498, 396, 398, 496), (399, 397, 495, 493), (496, 398, 400, 494), (387, 399, 493, 505), (494, 400, 388, 506), (493, 501, 503, 505), (504, 502, 494, 506), (493, 495, 499, 501), (500, 496, 494, 502), (495, 497, 499), (500, 498, 496), (313, 381, 387, 505), (388, 382, 314, 506), (313, 505, 503, 321), (504, 506, 314, 322), (319, 321, 503, 389), (504, 322, 320, 390)])
me_suzanne.materials.append(mat_material_003)
me_suzanne.use_remesh_preserve_volume = False
me_suzanne.use_remesh_preserve_attributes = False
me_suzanne.use_mirror_vertex_groups = False
me_suzanne.update()
me_plane = bpy.data.meshes.new('Plane')
me_plane.from_pydata([(-8.0, -8.0, 0.0), (8.0, -8.0, 0.0), (-8.0, 8.0, 0.0), (8.0, 8.0, 0.0)], [], [(0, 1, 3, 2)])
me_plane.materials.append(mat_material_002)
me_plane.use_remesh_preserve_volume = False
me_plane.use_remesh_preserve_attributes = False
me_plane.use_mirror_vertex_groups = False
me_plane.update()
me_cube = bpy.data.meshes.new('Cube')
me_cube.from_pydata([(1.0, 1.0, -1.0), (1.0, -1.0, -1.0), (-1.0, -1.0, -1.0), (-1.0, 1.0, -1.0), (1.0, 1.0, 1.0), (1.0, -1.0, 1.0), (-1.0, -1.0, 1.0), (-1.0, 1.0, 1.0)], [], [(0, 1, 2, 3), (4, 7, 6, 5), (0, 4, 5, 1), (1, 5, 6, 2), (2, 6, 7, 3), (4, 0, 3, 7)])
me_cube.materials.append(mat_material)
me_cube.use_remesh_preserve_volume = False
me_cube.use_remesh_preserve_attributes = False
me_cube.use_mirror_vertex_groups = False
me_cube.update()
me_cube_002 = bpy.data.meshes.new('Cube.002')
me_cube_002.from_pydata([(-1.0, -1.0, -1.0), (-1.0, 1.0, -1.0), (1.0, 1.0, -1.0), (1.0, -1.0, -1.0), (-1.0, -1.0, 1.0), (-1.0, 1.0, 1.0), (1.0, 1.0, 1.0), (1.0, -1.0, 1.0)], [], [(4, 5, 1, 0), (5, 6, 2, 1), (6, 7, 3, 2), (7, 4, 0, 3), (0, 1, 2, 3), (7, 6, 5, 4)])
me_cube_002.materials.append(mat_material_001)
me_cube_002.use_remesh_preserve_volume = False
me_cube_002.use_remesh_preserve_attributes = False
me_cube_002.use_mirror_vertex_groups = False
me_cube_002.update()

# ---- objects
ob_suzanne = bpy.data.objects.new('Suzanne', me_suzanne)
ob_ground = bpy.data.objects.new('Ground', me_plane)
ob_player = bpy.data.objects.new('Player', me_cube)
ob_lamp = bpy.data.objects.new('Lamp', light_lamp)
ob_camera = bpy.data.objects.new('Camera', cam_camera)
ob_door = bpy.data.objects.new('Door', me_cube_002)

# ---- transforms, parenting, visibility, modifiers, constraints
ob_suzanne.location = (-3.882, -4.337, 2.482)
ob_suzanne.rotation_euler = (0.0, -0.0, 2.105)
ob_suzanne.lineart.crease_threshold = 0.0
ob_ground.location = (0.0, 0.0, 0.0)
ob_ground.lineart.crease_threshold = 0.0
ob_player.location = (0.0, 0.0, 1.0)
ob_player.lock_rotations_4d = False
ob_player.empty_display_type = 'ARROWS'
ob_player.lineart.crease_threshold = 0.0
ob_lamp.location = (4.076, 1.005, 5.904)
ob_lamp.rotation_euler = (0.6503, 0.05522, 1.866)
ob_lamp.lock_rotations_4d = False
ob_lamp.empty_display_type = 'ARROWS'
ob_lamp.color = (0.0, 0.0, 0.0, 0.0)
ob_lamp.lineart.crease_threshold = 0.0
ob_camera.location = (7.481, -6.508, 5.344)
ob_camera.rotation_euler = (1.109, 0.01082, 0.8149)
ob_camera.lock_rotations_4d = False
ob_camera.empty_display_type = 'ARROWS'
ob_camera.color = (0.0, 0.0, 0.0, 0.0)
ob_camera.display_type = 'WIRE'
ob_camera.lineart.crease_threshold = 0.0
ob_door.location = (-0.967, 8.507, 4.09)
ob_door.scale = (3.959, 0.512, 3.959)
ob_door.lineart.crease_threshold = 0.0

# ---- collection membership
col_collection_1.objects.link(ob_suzanne)
col_collection_1.objects.link(ob_ground)
col_collection_1.objects.link(ob_player)
col_collection_1.objects.link(ob_lamp)
col_collection_1.objects.link(ob_camera)
col_collection_2.objects.link(ob_door)

# ---- scene / render settings (as saved in the file)
scene.camera = ob_camera
scene.frame_start = 1; scene.frame_end = 20; scene.frame_set(0)
scene.render.engine = 'BLENDER_EEVEE_NEXT'
scene.render.resolution_percentage = 50
scene.render.dither_intensity = 0.0
scene.cycles.use_denoising = False
scene.cycles.samples = 10
scene.cycles.sampling_pattern = 'TABULATED_SOBOL'
scene.cycles.light_sampling_threshold = 0.0
scene.cycles.use_adaptive_sampling = False
scene.cycles.use_light_tree = False
scene.cycles.blur_glossy = 0.0
scene.cycles.volume_bounces = 1
scene.cycles.pixel_filter_type = 'GAUSSIAN'
scene.cycles.sample_clamp_indirect = 0.0
scene.view_settings.view_transform = 'Standard'
bpy.context.view_layer.update()

